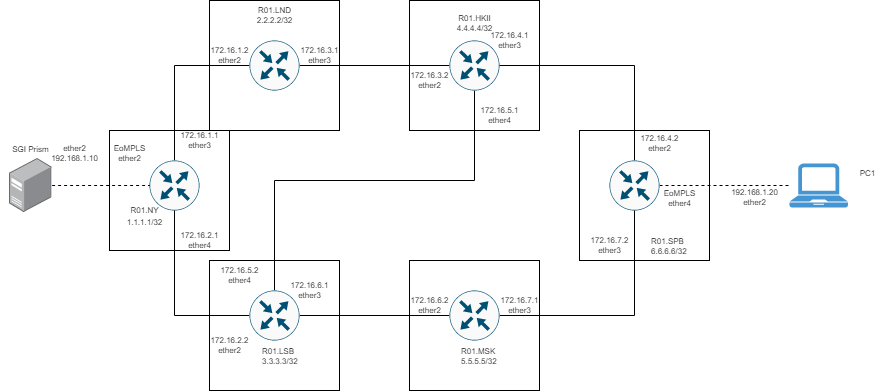

The diagram above was exported from draw.io. Its source (the exported page's mxGraphModel, read from the mxfile embedded in the PNG):
<mxGraphModel dx="1488" dy="956" grid="1" gridSize="10" guides="1" tooltips="1" connect="1" arrows="1" fold="1" page="1" pageScale="1" pageWidth="827" pageHeight="1169" math="0" shadow="0">
  <root>
    <mxCell id="0" />
    <mxCell id="1" parent="0" />
    <mxCell id="185UMvdXTNCSLf5PYh5P-52" value="" style="whiteSpace=wrap;html=1;aspect=fixed;fontSize=8;" vertex="1" parent="1">
      <mxGeometry x="200" y="500" width="130" height="130" as="geometry" />
    </mxCell>
    <mxCell id="185UMvdXTNCSLf5PYh5P-51" value="" style="whiteSpace=wrap;html=1;aspect=fixed;fontSize=8;" vertex="1" parent="1">
      <mxGeometry x="570" y="370" width="130" height="130" as="geometry" />
    </mxCell>
    <mxCell id="185UMvdXTNCSLf5PYh5P-50" value="" style="whiteSpace=wrap;html=1;aspect=fixed;fontSize=8;" vertex="1" parent="1">
      <mxGeometry x="400" y="500" width="130" height="130" as="geometry" />
    </mxCell>
    <mxCell id="185UMvdXTNCSLf5PYh5P-49" value="" style="whiteSpace=wrap;html=1;aspect=fixed;fontSize=8;" vertex="1" parent="1">
      <mxGeometry x="400" y="240" width="130" height="130" as="geometry" />
    </mxCell>
    <mxCell id="185UMvdXTNCSLf5PYh5P-46" value="" style="whiteSpace=wrap;html=1;aspect=fixed;fontSize=8;" vertex="1" parent="1">
      <mxGeometry x="200" y="240" width="130" height="130" as="geometry" />
    </mxCell>
    <mxCell id="185UMvdXTNCSLf5PYh5P-44" value="" style="whiteSpace=wrap;html=1;aspect=fixed;fontSize=8;" vertex="1" parent="1">
      <mxGeometry x="100" y="370" width="120" height="120" as="geometry" />
    </mxCell>
    <mxCell id="185UMvdXTNCSLf5PYh5P-28" style="edgeStyle=orthogonalEdgeStyle;rounded=0;orthogonalLoop=1;jettySize=auto;html=1;entryX=0;entryY=0.5;entryDx=0;entryDy=0;entryPerimeter=0;endArrow=none;endFill=0;" edge="1" parent="1" source="185UMvdXTNCSLf5PYh5P-2" target="185UMvdXTNCSLf5PYh5P-3">
      <mxGeometry relative="1" as="geometry">
        <Array as="points">
          <mxPoint x="165" y="305" />
        </Array>
      </mxGeometry>
    </mxCell>
    <mxCell id="185UMvdXTNCSLf5PYh5P-2" value="" style="sketch=0;points=[[0.5,0,0],[1,0.5,0],[0.5,1,0],[0,0.5,0],[0.145,0.145,0],[0.8555,0.145,0],[0.855,0.8555,0],[0.145,0.855,0]];verticalLabelPosition=bottom;html=1;verticalAlign=top;aspect=fixed;align=center;pointerEvents=1;shape=mxgraph.cisco19.rect;prIcon=router;fillColor=#FAFAFA;strokeColor=#005073;" vertex="1" parent="1">
      <mxGeometry x="140" y="400" width="50" height="50" as="geometry" />
    </mxCell>
    <mxCell id="185UMvdXTNCSLf5PYh5P-13" style="edgeStyle=orthogonalEdgeStyle;rounded=0;orthogonalLoop=1;jettySize=auto;html=1;endArrow=none;endFill=0;" edge="1" parent="1" source="185UMvdXTNCSLf5PYh5P-3" target="185UMvdXTNCSLf5PYh5P-4">
      <mxGeometry relative="1" as="geometry" />
    </mxCell>
    <mxCell id="185UMvdXTNCSLf5PYh5P-3" value="" style="sketch=0;points=[[0.5,0,0],[1,0.5,0],[0.5,1,0],[0,0.5,0],[0.145,0.145,0],[0.8555,0.145,0],[0.855,0.8555,0],[0.145,0.855,0]];verticalLabelPosition=bottom;html=1;verticalAlign=top;aspect=fixed;align=center;pointerEvents=1;shape=mxgraph.cisco19.rect;prIcon=router;fillColor=#FAFAFA;strokeColor=#005073;" vertex="1" parent="1">
      <mxGeometry x="240" y="280" width="50" height="50" as="geometry" />
    </mxCell>
    <mxCell id="185UMvdXTNCSLf5PYh5P-21" style="edgeStyle=orthogonalEdgeStyle;rounded=0;orthogonalLoop=1;jettySize=auto;html=1;endArrow=none;endFill=0;entryX=0.5;entryY=0;entryDx=0;entryDy=0;entryPerimeter=0;" edge="1" parent="1" source="185UMvdXTNCSLf5PYh5P-4" target="185UMvdXTNCSLf5PYh5P-7">
      <mxGeometry relative="1" as="geometry">
        <mxPoint x="450" y="510" as="targetPoint" />
        <Array as="points">
          <mxPoint x="465" y="420" />
          <mxPoint x="265" y="420" />
        </Array>
      </mxGeometry>
    </mxCell>
    <mxCell id="185UMvdXTNCSLf5PYh5P-4" value="" style="sketch=0;points=[[0.5,0,0],[1,0.5,0],[0.5,1,0],[0,0.5,0],[0.145,0.145,0],[0.8555,0.145,0],[0.855,0.8555,0],[0.145,0.855,0]];verticalLabelPosition=bottom;html=1;verticalAlign=top;aspect=fixed;align=center;pointerEvents=1;shape=mxgraph.cisco19.rect;prIcon=router;fillColor=#FAFAFA;strokeColor=#005073;" vertex="1" parent="1">
      <mxGeometry x="440" y="280" width="50" height="50" as="geometry" />
    </mxCell>
    <mxCell id="185UMvdXTNCSLf5PYh5P-25" style="edgeStyle=orthogonalEdgeStyle;rounded=0;orthogonalLoop=1;jettySize=auto;html=1;endArrow=none;endFill=0;entryX=1;entryY=0.5;entryDx=0;entryDy=0;entryPerimeter=0;" edge="1" parent="1" source="185UMvdXTNCSLf5PYh5P-5" target="185UMvdXTNCSLf5PYh5P-4">
      <mxGeometry relative="1" as="geometry">
        <mxPoint x="625" y="310" as="targetPoint" />
        <Array as="points">
          <mxPoint x="625" y="305" />
        </Array>
      </mxGeometry>
    </mxCell>
    <mxCell id="185UMvdXTNCSLf5PYh5P-31" style="edgeStyle=orthogonalEdgeStyle;rounded=0;orthogonalLoop=1;jettySize=auto;html=1;dashed=1;endArrow=none;endFill=0;" edge="1" parent="1" source="185UMvdXTNCSLf5PYh5P-5" target="185UMvdXTNCSLf5PYh5P-11">
      <mxGeometry relative="1" as="geometry" />
    </mxCell>
    <mxCell id="185UMvdXTNCSLf5PYh5P-5" value="" style="sketch=0;points=[[0.5,0,0],[1,0.5,0],[0.5,1,0],[0,0.5,0],[0.145,0.145,0],[0.8555,0.145,0],[0.855,0.8555,0],[0.145,0.855,0]];verticalLabelPosition=bottom;html=1;verticalAlign=top;aspect=fixed;align=center;pointerEvents=1;shape=mxgraph.cisco19.rect;prIcon=router;fillColor=#FAFAFA;strokeColor=#005073;" vertex="1" parent="1">
      <mxGeometry x="600" y="400" width="50" height="50" as="geometry" />
    </mxCell>
    <mxCell id="185UMvdXTNCSLf5PYh5P-22" style="edgeStyle=orthogonalEdgeStyle;rounded=0;orthogonalLoop=1;jettySize=auto;html=1;endArrow=none;endFill=0;entryX=0.5;entryY=1;entryDx=0;entryDy=0;entryPerimeter=0;" edge="1" parent="1" source="185UMvdXTNCSLf5PYh5P-6" target="185UMvdXTNCSLf5PYh5P-5">
      <mxGeometry relative="1" as="geometry">
        <mxPoint x="620" y="555" as="targetPoint" />
      </mxGeometry>
    </mxCell>
    <mxCell id="185UMvdXTNCSLf5PYh5P-26" style="edgeStyle=orthogonalEdgeStyle;rounded=0;orthogonalLoop=1;jettySize=auto;html=1;entryX=1;entryY=0.5;entryDx=0;entryDy=0;entryPerimeter=0;endArrow=none;endFill=0;" edge="1" parent="1" source="185UMvdXTNCSLf5PYh5P-6" target="185UMvdXTNCSLf5PYh5P-7">
      <mxGeometry relative="1" as="geometry" />
    </mxCell>
    <mxCell id="185UMvdXTNCSLf5PYh5P-6" value="" style="sketch=0;points=[[0.5,0,0],[1,0.5,0],[0.5,1,0],[0,0.5,0],[0.145,0.145,0],[0.8555,0.145,0],[0.855,0.8555,0],[0.145,0.855,0]];verticalLabelPosition=bottom;html=1;verticalAlign=top;aspect=fixed;align=center;pointerEvents=1;shape=mxgraph.cisco19.rect;prIcon=router;fillColor=#FAFAFA;strokeColor=#005073;" vertex="1" parent="1">
      <mxGeometry x="440" y="530" width="50" height="50" as="geometry" />
    </mxCell>
    <mxCell id="185UMvdXTNCSLf5PYh5P-27" style="edgeStyle=orthogonalEdgeStyle;rounded=0;orthogonalLoop=1;jettySize=auto;html=1;endArrow=none;endFill=0;entryX=0.5;entryY=1;entryDx=0;entryDy=0;entryPerimeter=0;" edge="1" parent="1" source="185UMvdXTNCSLf5PYh5P-7" target="185UMvdXTNCSLf5PYh5P-2">
      <mxGeometry relative="1" as="geometry">
        <mxPoint x="160" y="555" as="targetPoint" />
      </mxGeometry>
    </mxCell>
    <mxCell id="185UMvdXTNCSLf5PYh5P-7" value="" style="sketch=0;points=[[0.5,0,0],[1,0.5,0],[0.5,1,0],[0,0.5,0],[0.145,0.145,0],[0.8555,0.145,0],[0.855,0.8555,0],[0.145,0.855,0]];verticalLabelPosition=bottom;html=1;verticalAlign=top;aspect=fixed;align=center;pointerEvents=1;shape=mxgraph.cisco19.rect;prIcon=router;fillColor=#FAFAFA;strokeColor=#005073;" vertex="1" parent="1">
      <mxGeometry x="240" y="530" width="50" height="50" as="geometry" />
    </mxCell>
    <mxCell id="185UMvdXTNCSLf5PYh5P-30" value="" style="edgeStyle=orthogonalEdgeStyle;rounded=0;orthogonalLoop=1;jettySize=auto;html=1;endArrow=none;endFill=0;dashed=1;" edge="1" parent="1" source="185UMvdXTNCSLf5PYh5P-9" target="185UMvdXTNCSLf5PYh5P-2">
      <mxGeometry relative="1" as="geometry" />
    </mxCell>
    <mxCell id="185UMvdXTNCSLf5PYh5P-9" value="" style="points=[];aspect=fixed;html=1;align=center;shadow=0;dashed=0;image;image=img/lib/allied_telesis/computer_and_terminals/Server_Desktop.svg;" vertex="1" parent="1">
      <mxGeometry y="398" width="42.599999999999994" height="54" as="geometry" />
    </mxCell>
    <mxCell id="185UMvdXTNCSLf5PYh5P-11" value="" style="pointerEvents=1;shadow=0;dashed=0;html=1;strokeColor=none;fillColor=#4495D1;labelPosition=center;verticalLabelPosition=bottom;verticalAlign=top;align=center;outlineConnect=0;shape=mxgraph.veeam.laptop;" vertex="1" parent="1">
      <mxGeometry x="780" y="403" width="58.4" height="44" as="geometry" />
    </mxCell>
    <mxCell id="185UMvdXTNCSLf5PYh5P-32" value="&lt;font style=&quot;font-size: 8px;&quot;&gt;SGI Prism&lt;/font&gt;" style="text;html=1;align=center;verticalAlign=middle;resizable=0;points=[];autosize=1;strokeColor=none;fillColor=none;" vertex="1" parent="1">
      <mxGeometry x="-8.7" y="373" width="60" height="30" as="geometry" />
    </mxCell>
    <mxCell id="185UMvdXTNCSLf5PYh5P-33" value="&lt;font style=&quot;font-size: 8px;&quot;&gt;R01.NY&lt;br&gt;1.1.1.1/32&lt;br&gt;&lt;/font&gt;" style="text;html=1;align=center;verticalAlign=middle;resizable=0;points=[];autosize=1;strokeColor=none;fillColor=none;fontSize=10;" vertex="1" parent="1">
      <mxGeometry x="105" y="435" width="60" height="40" as="geometry" />
    </mxCell>
    <mxCell id="185UMvdXTNCSLf5PYh5P-34" value="R01.LND&lt;br&gt;2.2.2.2/32&lt;br&gt;" style="text;html=1;align=center;verticalAlign=middle;resizable=0;points=[];autosize=1;strokeColor=none;fillColor=none;fontSize=8;" vertex="1" parent="1">
      <mxGeometry x="235" y="240" width="60" height="30" as="geometry" />
    </mxCell>
    <mxCell id="185UMvdXTNCSLf5PYh5P-35" value="R01.HKII&lt;br&gt;4.4.4.4/32" style="text;html=1;align=center;verticalAlign=middle;resizable=0;points=[];autosize=1;strokeColor=none;fillColor=none;fontSize=8;" vertex="1" parent="1">
      <mxGeometry x="435" y="248" width="60" height="30" as="geometry" />
    </mxCell>
    <UserObject label="R01.MSK&lt;br&gt;5.5.5.5/32" link="R01.HKI" id="185UMvdXTNCSLf5PYh5P-36">
      <mxCell style="text;whiteSpace=wrap;html=1;fontSize=8;" vertex="1" parent="1">
        <mxGeometry x="450" y="580" width="60" height="30" as="geometry" />
      </mxCell>
    </UserObject>
    <UserObject label="R01.LSB&lt;br&gt;3.3.3.3/32" link="R01.HKI" id="185UMvdXTNCSLf5PYh5P-37">
      <mxCell style="text;whiteSpace=wrap;html=1;fontSize=8;" vertex="1" parent="1">
        <mxGeometry x="251" y="580" width="60" height="30" as="geometry" />
      </mxCell>
    </UserObject>
    <UserObject label="R01.SPB&lt;br&gt;6.6.6.6/32" link="R01.HKI" id="185UMvdXTNCSLf5PYh5P-38">
      <mxCell style="text;whiteSpace=wrap;html=1;fontSize=8;" vertex="1" parent="1">
        <mxGeometry x="640" y="470" width="60" height="30" as="geometry" />
      </mxCell>
    </UserObject>
    <mxCell id="185UMvdXTNCSLf5PYh5P-39" value="PC1" style="text;html=1;align=center;verticalAlign=middle;resizable=0;points=[];autosize=1;strokeColor=none;fillColor=none;fontSize=8;" vertex="1" parent="1">
      <mxGeometry x="838.4" y="403" width="40" height="20" as="geometry" />
    </mxCell>
    <mxCell id="185UMvdXTNCSLf5PYh5P-40" value="ether2&lt;br&gt;192.168.1.10" style="text;html=1;align=center;verticalAlign=middle;resizable=0;points=[];autosize=1;strokeColor=none;fillColor=none;fontSize=8;" vertex="1" parent="1">
      <mxGeometry x="30" y="378" width="70" height="30" as="geometry" />
    </mxCell>
    <mxCell id="185UMvdXTNCSLf5PYh5P-41" value="EoMPLS&lt;br&gt;ether2" style="text;html=1;align=center;verticalAlign=middle;resizable=0;points=[];autosize=1;strokeColor=none;fillColor=none;fontSize=8;" vertex="1" parent="1">
      <mxGeometry x="90" y="378" width="60" height="30" as="geometry" />
    </mxCell>
    <mxCell id="185UMvdXTNCSLf5PYh5P-42" value="172.16.1.1&lt;br&gt;ether3" style="text;html=1;align=center;verticalAlign=middle;resizable=0;points=[];autosize=1;strokeColor=none;fillColor=none;fontSize=8;" vertex="1" parent="1">
      <mxGeometry x="160" y="365" width="60" height="30" as="geometry" />
    </mxCell>
    <mxCell id="185UMvdXTNCSLf5PYh5P-43" value="172.16.2.1&lt;br&gt;ether4" style="text;html=1;align=center;verticalAlign=middle;resizable=0;points=[];autosize=1;strokeColor=none;fillColor=none;fontSize=8;" vertex="1" parent="1">
      <mxGeometry x="160" y="465" width="60" height="30" as="geometry" />
    </mxCell>
    <mxCell id="185UMvdXTNCSLf5PYh5P-47" value="172.16.1.2&lt;br&gt;ether2" style="text;html=1;align=center;verticalAlign=middle;resizable=0;points=[];autosize=1;strokeColor=none;fillColor=none;fontSize=8;" vertex="1" parent="1">
      <mxGeometry x="190" y="280" width="60" height="30" as="geometry" />
    </mxCell>
    <mxCell id="185UMvdXTNCSLf5PYh5P-48" value="172.16.3.1&lt;br&gt;ether3" style="text;html=1;align=center;verticalAlign=middle;resizable=0;points=[];autosize=1;strokeColor=none;fillColor=none;fontSize=8;" vertex="1" parent="1">
      <mxGeometry x="280" y="280" width="60" height="30" as="geometry" />
    </mxCell>
    <mxCell id="185UMvdXTNCSLf5PYh5P-53" value="172.16.3.2&lt;br&gt;ether2" style="text;html=1;align=center;verticalAlign=middle;resizable=0;points=[];autosize=1;strokeColor=none;fillColor=none;fontSize=8;" vertex="1" parent="1">
      <mxGeometry x="390" y="305" width="60" height="30" as="geometry" />
    </mxCell>
    <mxCell id="185UMvdXTNCSLf5PYh5P-56" value="172.16.4.1&lt;br&gt;ether3" style="text;html=1;align=center;verticalAlign=middle;resizable=0;points=[];autosize=1;strokeColor=none;fillColor=none;fontSize=8;" vertex="1" parent="1">
      <mxGeometry x="470" y="265" width="60" height="30" as="geometry" />
    </mxCell>
    <mxCell id="185UMvdXTNCSLf5PYh5P-57" value="172.16.5.1&lt;br&gt;ether4" style="text;html=1;align=center;verticalAlign=middle;resizable=0;points=[];autosize=1;strokeColor=none;fillColor=none;fontSize=8;" vertex="1" parent="1">
      <mxGeometry x="460" y="340" width="60" height="30" as="geometry" />
    </mxCell>
    <mxCell id="185UMvdXTNCSLf5PYh5P-58" value="172.16.2.2&lt;br&gt;ether2" style="text;html=1;align=center;verticalAlign=middle;resizable=0;points=[];autosize=1;strokeColor=none;fillColor=none;fontSize=8;" vertex="1" parent="1">
      <mxGeometry x="190" y="570" width="60" height="30" as="geometry" />
    </mxCell>
    <mxCell id="185UMvdXTNCSLf5PYh5P-59" value="172.16.5.2&lt;br&gt;ether4" style="text;html=1;align=center;verticalAlign=middle;resizable=0;points=[];autosize=1;strokeColor=none;fillColor=none;fontSize=8;" vertex="1" parent="1">
      <mxGeometry x="200" y="500" width="60" height="30" as="geometry" />
    </mxCell>
    <mxCell id="185UMvdXTNCSLf5PYh5P-62" value="172.16.6.1&lt;br&gt;ether3" style="text;html=1;align=center;verticalAlign=middle;resizable=0;points=[];autosize=1;strokeColor=none;fillColor=none;fontSize=8;" vertex="1" parent="1">
      <mxGeometry x="270" y="515" width="60" height="30" as="geometry" />
    </mxCell>
    <mxCell id="185UMvdXTNCSLf5PYh5P-63" value="172.16.6.2&lt;br&gt;ether2" style="text;html=1;align=center;verticalAlign=middle;resizable=0;points=[];autosize=1;strokeColor=none;fillColor=none;fontSize=8;" vertex="1" parent="1">
      <mxGeometry x="390" y="530" width="60" height="30" as="geometry" />
    </mxCell>
    <mxCell id="185UMvdXTNCSLf5PYh5P-64" value="172.16.7.1&lt;br&gt;ether3" style="text;html=1;align=center;verticalAlign=middle;resizable=0;points=[];autosize=1;strokeColor=none;fillColor=none;fontSize=8;" vertex="1" parent="1">
      <mxGeometry x="480" y="530" width="60" height="30" as="geometry" />
    </mxCell>
    <mxCell id="185UMvdXTNCSLf5PYh5P-65" value="172.16.4.2&lt;br&gt;ether2" style="text;html=1;align=center;verticalAlign=middle;resizable=0;points=[];autosize=1;strokeColor=none;fillColor=none;fontSize=8;" vertex="1" parent="1">
      <mxGeometry x="620" y="368" width="60" height="30" as="geometry" />
    </mxCell>
    <mxCell id="185UMvdXTNCSLf5PYh5P-66" value="172.16.7.2&lt;br&gt;ether3" style="text;html=1;align=center;verticalAlign=middle;resizable=0;points=[];autosize=1;strokeColor=none;fillColor=none;fontSize=8;" vertex="1" parent="1">
      <mxGeometry x="570" y="470" width="60" height="30" as="geometry" />
    </mxCell>
    <mxCell id="185UMvdXTNCSLf5PYh5P-67" value="EoMPLS&lt;br&gt;ether4" style="text;html=1;align=center;verticalAlign=middle;resizable=0;points=[];autosize=1;strokeColor=none;fillColor=none;fontSize=8;" vertex="1" parent="1">
      <mxGeometry x="640" y="423" width="60" height="30" as="geometry" />
    </mxCell>
    <mxCell id="185UMvdXTNCSLf5PYh5P-68" value="192.168.1.20&lt;br&gt;ether2" style="text;html=1;align=center;verticalAlign=middle;resizable=0;points=[];autosize=1;strokeColor=none;fillColor=none;fontSize=8;" vertex="1" parent="1">
      <mxGeometry x="710" y="422" width="70" height="30" as="geometry" />
    </mxCell>
  </root>
</mxGraphModel>